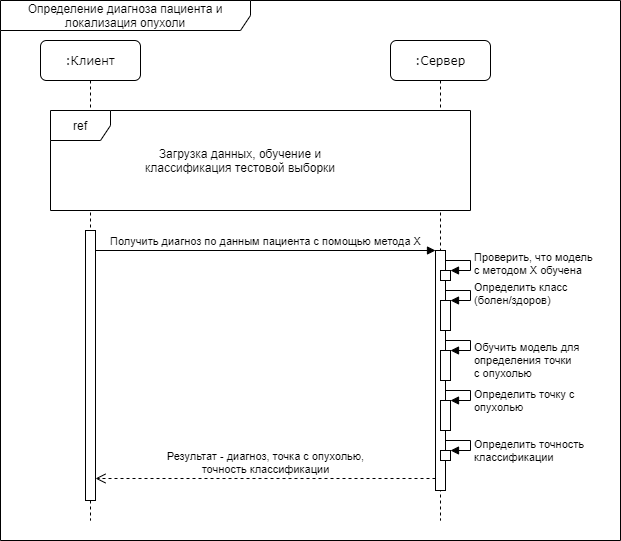

The diagram above was exported from draw.io. Its source (the exported page's mxGraphModel, read from the mxfile embedded in the PNG):
<mxGraphModel dx="1422" dy="713" grid="1" gridSize="10" guides="1" tooltips="1" connect="1" arrows="1" fold="1" page="1" pageScale="1" pageWidth="1100" pageHeight="850" background="#ffffff" math="0" shadow="0">
  <root>
    <mxCell id="0" />
    <mxCell id="1" parent="0" />
    <mxCell id="8vYoBpUGcGzNRzSwVwsW-52" value="Определение диагноза пациента и локализация опухоли" style="shape=umlFrame;whiteSpace=wrap;html=1;fillColor=#ffffff;gradientColor=none;width=250;height=30;" parent="1" vertex="1">
      <mxGeometry x="240" y="155" width="620" height="540" as="geometry" />
    </mxCell>
    <mxCell id="7baba1c4bc27f4b0-2" value=":Сервер" style="shape=umlLifeline;perimeter=lifelinePerimeter;whiteSpace=wrap;html=1;container=1;collapsible=0;recursiveResize=0;outlineConnect=0;rounded=1;shadow=0;comic=0;labelBackgroundColor=none;strokeWidth=1;fontFamily=Verdana;fontSize=12;align=center;" parent="1" vertex="1">
      <mxGeometry x="630" y="195" width="100" height="480" as="geometry" />
    </mxCell>
    <mxCell id="8vYoBpUGcGzNRzSwVwsW-56" value="" style="html=1;points=[];perimeter=orthogonalPerimeter;fillColor=#ffffff;gradientColor=none;" parent="7baba1c4bc27f4b0-2" vertex="1">
      <mxGeometry x="45" y="210" width="10" height="240" as="geometry" />
    </mxCell>
    <mxCell id="8vYoBpUGcGzNRzSwVwsW-63" value="" style="html=1;points=[];perimeter=orthogonalPerimeter;fillColor=#ffffff;gradientColor=none;" parent="7baba1c4bc27f4b0-2" vertex="1">
      <mxGeometry x="50" y="230" width="10" height="10" as="geometry" />
    </mxCell>
    <mxCell id="8vYoBpUGcGzNRzSwVwsW-64" value="Проверить, что модель&lt;br&gt;с методом X обучена" style="edgeStyle=orthogonalEdgeStyle;html=1;align=left;spacingLeft=2;endArrow=block;rounded=0;entryX=1;entryY=0;" parent="7baba1c4bc27f4b0-2" target="8vYoBpUGcGzNRzSwVwsW-63" edge="1">
      <mxGeometry relative="1" as="geometry">
        <mxPoint x="55" y="220" as="sourcePoint" />
        <Array as="points">
          <mxPoint x="80" y="220" />
        </Array>
      </mxGeometry>
    </mxCell>
    <mxCell id="8vYoBpUGcGzNRzSwVwsW-65" value="" style="html=1;points=[];perimeter=orthogonalPerimeter;fillColor=#ffffff;gradientColor=none;" parent="7baba1c4bc27f4b0-2" vertex="1">
      <mxGeometry x="50" y="260" width="10" height="30" as="geometry" />
    </mxCell>
    <mxCell id="8vYoBpUGcGzNRzSwVwsW-66" value="Определить класс&lt;br&gt;(болен/здоров)" style="edgeStyle=orthogonalEdgeStyle;html=1;align=left;spacingLeft=2;endArrow=block;rounded=0;entryX=1;entryY=0;" parent="7baba1c4bc27f4b0-2" target="8vYoBpUGcGzNRzSwVwsW-65" edge="1">
      <mxGeometry relative="1" as="geometry">
        <mxPoint x="55" y="250" as="sourcePoint" />
        <Array as="points">
          <mxPoint x="80" y="250" />
        </Array>
      </mxGeometry>
    </mxCell>
    <mxCell id="8vYoBpUGcGzNRzSwVwsW-67" value="" style="html=1;points=[];perimeter=orthogonalPerimeter;fillColor=#ffffff;gradientColor=none;" parent="7baba1c4bc27f4b0-2" vertex="1">
      <mxGeometry x="50" y="310" width="10" height="30" as="geometry" />
    </mxCell>
    <mxCell id="8vYoBpUGcGzNRzSwVwsW-68" value="Обучить модель для&lt;br&gt;определения точки&lt;br&gt;с опухолью" style="edgeStyle=orthogonalEdgeStyle;html=1;align=left;spacingLeft=2;endArrow=block;rounded=0;entryX=1;entryY=0;" parent="7baba1c4bc27f4b0-2" target="8vYoBpUGcGzNRzSwVwsW-67" edge="1">
      <mxGeometry x="0.2727" y="10" relative="1" as="geometry">
        <mxPoint x="55" y="300" as="sourcePoint" />
        <Array as="points">
          <mxPoint x="80" y="300" />
        </Array>
        <mxPoint as="offset" />
      </mxGeometry>
    </mxCell>
    <mxCell id="8vYoBpUGcGzNRzSwVwsW-69" value="" style="html=1;points=[];perimeter=orthogonalPerimeter;fillColor=#ffffff;gradientColor=none;" parent="7baba1c4bc27f4b0-2" vertex="1">
      <mxGeometry x="50" y="360" width="10" height="30" as="geometry" />
    </mxCell>
    <mxCell id="8vYoBpUGcGzNRzSwVwsW-70" value="Определить точку с&lt;br&gt;опухолью" style="edgeStyle=orthogonalEdgeStyle;html=1;align=left;spacingLeft=2;endArrow=block;rounded=0;entryX=1;entryY=0;" parent="7baba1c4bc27f4b0-2" target="8vYoBpUGcGzNRzSwVwsW-69" edge="1">
      <mxGeometry x="0.2727" relative="1" as="geometry">
        <mxPoint x="55" y="350" as="sourcePoint" />
        <Array as="points">
          <mxPoint x="80" y="350" />
        </Array>
        <mxPoint as="offset" />
      </mxGeometry>
    </mxCell>
    <mxCell id="8vYoBpUGcGzNRzSwVwsW-71" value="" style="html=1;points=[];perimeter=orthogonalPerimeter;fillColor=#ffffff;gradientColor=none;" parent="7baba1c4bc27f4b0-2" vertex="1">
      <mxGeometry x="50" y="410" width="10" height="10" as="geometry" />
    </mxCell>
    <mxCell id="8vYoBpUGcGzNRzSwVwsW-72" value="Определить точность&lt;br&gt;классификации" style="edgeStyle=orthogonalEdgeStyle;html=1;align=left;spacingLeft=2;endArrow=block;rounded=0;entryX=1;entryY=0;" parent="7baba1c4bc27f4b0-2" target="8vYoBpUGcGzNRzSwVwsW-71" edge="1">
      <mxGeometry x="0.2727" relative="1" as="geometry">
        <mxPoint x="55" y="400" as="sourcePoint" />
        <Array as="points">
          <mxPoint x="80" y="400" />
        </Array>
        <mxPoint as="offset" />
      </mxGeometry>
    </mxCell>
    <mxCell id="7baba1c4bc27f4b0-8" value=":Клиент" style="shape=umlLifeline;perimeter=lifelinePerimeter;whiteSpace=wrap;html=1;container=1;collapsible=0;recursiveResize=0;outlineConnect=0;rounded=1;shadow=0;comic=0;labelBackgroundColor=none;strokeWidth=1;fontFamily=Verdana;fontSize=12;align=center;" parent="1" vertex="1">
      <mxGeometry x="280" y="195" width="100" height="480" as="geometry" />
    </mxCell>
    <mxCell id="8vYoBpUGcGzNRzSwVwsW-1" value="" style="html=1;points=[];perimeter=orthogonalPerimeter;" parent="7baba1c4bc27f4b0-8" vertex="1">
      <mxGeometry x="45" y="190" width="10" height="270" as="geometry" />
    </mxCell>
    <mxCell id="8vYoBpUGcGzNRzSwVwsW-50" value="ref" style="shape=umlFrame;whiteSpace=wrap;html=1;fillColor=#ffffff;gradientColor=none;swimlaneFillColor=#ffffff;" parent="1" vertex="1">
      <mxGeometry x="290" y="265" width="420" height="100" as="geometry" />
    </mxCell>
    <mxCell id="8vYoBpUGcGzNRzSwVwsW-51" value="Загрузка данных, обучение и классификация тестовой выборки" style="text;html=1;strokeColor=none;fillColor=none;align=center;verticalAlign=middle;whiteSpace=wrap;rounded=0;" parent="1" vertex="1">
      <mxGeometry x="360" y="305" width="240" height="20" as="geometry" />
    </mxCell>
    <mxCell id="8vYoBpUGcGzNRzSwVwsW-57" value="Получить диагноз по данным пациента с помощью метода X" style="html=1;verticalAlign=bottom;endArrow=block;entryX=0;entryY=0;" parent="1" source="8vYoBpUGcGzNRzSwVwsW-1" target="8vYoBpUGcGzNRzSwVwsW-56" edge="1">
      <mxGeometry relative="1" as="geometry">
        <mxPoint x="605" y="405" as="sourcePoint" />
      </mxGeometry>
    </mxCell>
    <mxCell id="8vYoBpUGcGzNRzSwVwsW-58" value="Результат - диагноз, точка с опухолью,&lt;br&gt;точность классификации" style="html=1;verticalAlign=bottom;endArrow=open;dashed=1;endSize=8;exitX=0;exitY=0.95;" parent="1" source="8vYoBpUGcGzNRzSwVwsW-56" target="8vYoBpUGcGzNRzSwVwsW-1" edge="1">
      <mxGeometry relative="1" as="geometry">
        <mxPoint x="605" y="481" as="targetPoint" />
      </mxGeometry>
    </mxCell>
  </root>
</mxGraphModel>